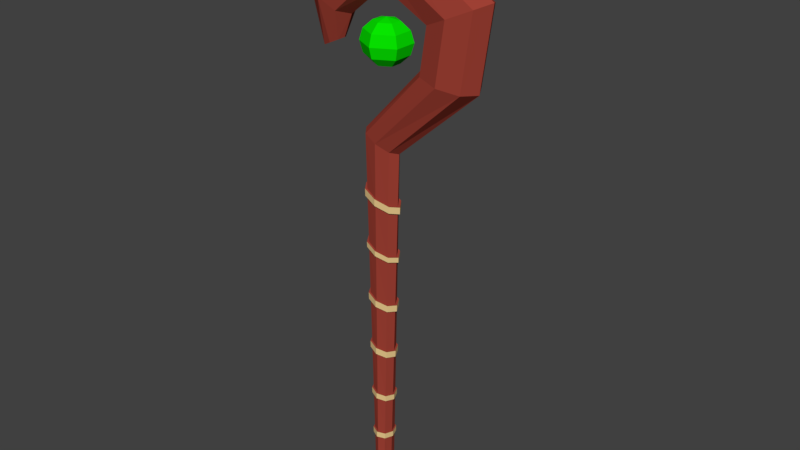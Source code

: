 # Source: staff_1.blend  (saved by Blender 2.78.0; exported with 4.5.12 LTS)
import bpy
from mathutils import Matrix  # noqa: F401  (used for matrix-valued properties, if any)

bpy.ops.wm.read_factory_settings(use_empty=True)
scene = bpy.context.scene
scene.name = 'Scene'

# ---- collections
col_collection_1 = bpy.data.collections.new('Collection 1'); scene.collection.children.link(col_collection_1)

# ---- materials (node trees are filled in below, after node groups)
mat_material_001 = bpy.data.materials.new('Material.001')
mat_material_001.alpha_threshold = 0.0
mat_material_001.use_transparent_shadow = False
mat_material_001.diffuse_color = (0.3424, 0.05135, 0.03427, 1.0)
mat_material_001.roughness = 0.5
mat_material_002 = bpy.data.materials.new('Material.002')
mat_material_002.alpha_threshold = 0.0
mat_material_002.use_transparent_shadow = False
mat_material_002.diffuse_color = (0.196, 0.196, 0.196, 1.0)
mat_material_002.roughness = 0.5
mat_green = bpy.data.materials.new('Green')
mat_green.alpha_threshold = 0.0
mat_green.use_transparent_shadow = False
mat_green.diffuse_color = (0.002458, 0.8, 0.0, 1.0)
mat_green.roughness = 0.5
mat_cloth = bpy.data.materials.new('Cloth')
mat_cloth.alpha_threshold = 0.0
mat_cloth.use_transparent_shadow = False
mat_cloth.diffuse_color = (0.8, 0.5763, 0.2589, 1.0)
mat_cloth.roughness = 0.5

# ---- material node trees

# ---- world
world_world = bpy.data.worlds.new('World'); scene.world = world_world
world_world.color = (0.05088, 0.05088, 0.05088)
world_world.use_sun_shadow = False
world_world.sun_shadow_jitter_overblur = 0.0
world_world.cycles.sampling_method = 'MANUAL'

# ---- meshes
me_cylinder_008 = bpy.data.meshes.new('Cylinder.008')
me_cylinder_008.from_pydata([(1.211e-08, 0.02574, -0.7361), (0.013, 0.0182, -0.7361), (0.01839, -1.139e-09, -0.7361), (0.013, -0.0182, -0.7361), (1.071e-08, -0.02574, -0.7361), (-0.013, -0.0182, -0.7361), (-0.01839, 2.937e-10, -0.7361), (-0.013, 0.0182, -0.7361), (2.142e-08, 0.02574, -0.03302), (0.03278, 0.0182, -0.04381), (0.04636, 2.868e-09, -0.04828), (0.03278, -0.0182, -0.04381), (4.47e-08, -0.02574, -0.03302), (-0.03278, -0.0182, -0.02223), (-0.04636, -3.713e-09, -0.01776), (-0.03278, 0.0182, -0.02223), (0.1789, 0.05075, 0.1021), (0.2296, 0.03589, 0.09555), (0.2506, -2.618e-08, 0.09282), (0.2296, -0.03589, 0.09555), (0.1789, -0.05075, 0.1021), (0.1282, -0.03589, 0.1087), (0.1072, -3.02e-08, 0.1115), (0.1282, 0.03589, 0.1087), (0.1999, 0.05075, 0.213), (0.2551, 0.03589, 0.2326), (0.278, -6.223e-08, 0.2407), (0.2551, -0.03589, 0.2326), (0.1999, -0.05075, 0.213), (0.1448, -0.03589, 0.1935), (0.1219, -3.909e-08, 0.1854), (0.1448, 0.03589, 0.1935), (0.005262, 0.05075, 0.3031), (0.004727, 0.03589, 0.3555), (0.004506, -9.166e-08, 0.3771), (0.004727, -0.03589, 0.3555), (0.005262, -0.05075, 0.3031), (0.005796, -0.03589, 0.2508), (0.006018, -4.602e-08, 0.2291), (0.005796, 0.03589, 0.2508), (-0.1315, 0.05075, 0.2026), (-0.1666, 0.03589, 0.2242), (-0.1811, -5.535e-08, 0.2331), (-0.1666, -0.03589, 0.2242), (-0.1315, -0.05075, 0.2026), (-0.09651, -0.03589, 0.1811), (-0.082, -4.168e-08, 0.1722), (-0.09651, 0.03589, 0.1811), (-0.1321, 0.01787, 0.1197), (-0.1514, 0.01217, 0.1125), (-0.159, -0.0006602, 0.1095), (-0.1505, -0.0131, 0.1122), (-0.1309, -0.01787, 0.1193), (-0.1117, -0.01217, 0.1264), (-0.1041, 0.0006602, 0.1295), (-0.1125, 0.0131, 0.1267), (0.01278, 0.02762, 0.1053), (0.01278, 0.04784, 0.1203), (0.01278, 0.05525, 0.1408), (0.01278, 0.04784, 0.1612), (0.01278, 0.02762, 0.1762), (0.01278, -1.51e-08, 0.1816), (0.01278, -5.262e-09, 0.09987), (-0.01288, 0.01381, 0.1053), (-0.03167, 0.02392, 0.1203), (-0.03854, 0.02762, 0.1408), (-0.03167, 0.02392, 0.1612), (-0.01288, 0.01381, 0.1762), (-0.01288, -0.01381, 0.1053), (-0.03167, -0.02392, 0.1203), (-0.03854, -0.02762, 0.1408), (-0.03167, -0.02392, 0.1612), (-0.01288, -0.01381, 0.1762), (0.01278, -0.02762, 0.1053), (0.01278, -0.04784, 0.1203), (0.01278, -0.05525, 0.1408), (0.01278, -0.04784, 0.1612), (0.01278, -0.02762, 0.1762), (0.03844, -0.01381, 0.1053), (0.05722, -0.02392, 0.1203), (0.0641, -0.02762, 0.1408), (0.05722, -0.02392, 0.1612), (0.03844, -0.01381, 0.1762), (0.03844, 0.01381, 0.1053), (0.05722, 0.02392, 0.1203), (0.0641, 0.02762, 0.1408), (0.05722, 0.02392, 0.1612), (0.03844, 0.01381, 0.1762), (0.02996, 0.0182, -0.1427), (0.02713, 0.0182, -0.2416), (0.02431, 0.0182, -0.3405), (0.02148, 0.0182, -0.4394), (0.01866, 0.0182, -0.5383), (0.01583, 0.0182, -0.6372), (0.04237, 2.296e-09, -0.1465), (0.03837, 1.723e-09, -0.2448), (0.03438, 1.151e-09, -0.3431), (0.03038, 5.787e-10, -0.4413), (0.02638, 6.247e-12, -0.5396), (0.02239, -5.662e-10, -0.6379), (0.02996, -0.0182, -0.1427), (0.02713, -0.0182, -0.2416), (0.02431, -0.0182, -0.3405), (0.02148, -0.0182, -0.4394), (0.01866, -0.0182, -0.5383), (0.01583, -0.0182, -0.6372), (3.958e-08, -0.02574, -0.1335), (3.492e-08, -0.02574, -0.2339), (3.027e-08, -0.02574, -0.3344), (2.515e-08, -0.02574, -0.4348), (2.049e-08, -0.02574, -0.5352), (1.537e-08, -0.02574, -0.6357), (-0.02996, -0.0182, -0.1242), (-0.02713, -0.0182, -0.2262), (-0.02431, -0.0182, -0.3282), (-0.02148, -0.0182, -0.4302), (-0.01866, -0.0182, -0.5322), (-0.01583, -0.0182, -0.6341), (-0.04237, -3.141e-09, -0.1204), (-0.03837, -2.568e-09, -0.223), (-0.03438, -1.996e-09, -0.3256), (-0.03038, -1.424e-09, -0.4283), (-0.02638, -8.511e-10, -0.5309), (-0.02239, -2.787e-10, -0.6335), (-0.02996, 0.0182, -0.1242), (-0.02713, 0.0182, -0.2262), (-0.02431, 0.0182, -0.3282), (-0.02148, 0.0182, -0.4302), (-0.01866, 0.0182, -0.5322), (-0.01583, 0.0182, -0.6341), (1.35e-08, 0.02574, -0.6357), (1.49e-08, 0.02574, -0.5352), (1.63e-08, 0.02574, -0.4348), (1.77e-08, 0.02574, -0.3344), (1.863e-08, 0.02574, -0.2339), (2.002e-08, 0.02574, -0.1335), (0.0296, 0.0182, -0.1554), (0.04185, 2.222e-09, -0.1592), (0.0296, -0.0182, -0.1554), (3.912e-08, -0.02574, -0.1464), (-0.0296, -0.0182, -0.1373), (-0.04185, -3.067e-09, -0.1336), (-0.0296, 0.0182, -0.1373), (2.002e-08, 0.02574, -0.1464), (0.02685, 0.0182, -0.2515), (0.03797, 1.666e-09, -0.2546), (0.02685, -0.0182, -0.2515), (3.446e-08, -0.02574, -0.244), (-0.02685, -0.0182, -0.2364), (-0.03797, -2.511e-09, -0.2333), (-0.02685, 0.0182, -0.2364), (1.863e-08, 0.02574, -0.244), (0.02394, 0.0182, -0.3532), (0.03386, 1.077e-09, -0.3557), (0.02394, -0.0182, -0.3532), (2.934e-08, -0.02574, -0.3473), (-0.02394, -0.0182, -0.3413), (-0.03386, -1.922e-09, -0.3388), (-0.02394, 0.0182, -0.3413), (1.723e-08, 0.02574, -0.3473), (0.02112, 0.0182, -0.452), (0.02987, 5.058e-10, -0.4538), (0.02112, -0.0182, -0.452), (2.468e-08, -0.02574, -0.4476), (-0.02112, -0.0182, -0.4431), (-0.02987, -1.351e-09, -0.4413), (-0.02112, 0.0182, -0.4431), (1.583e-08, 0.02574, -0.4476), (0.01833, 0.0182, -0.5496), (0.02592, -5.929e-11, -0.5508), (0.01833, -0.0182, -0.5496), (2.002e-08, -0.02574, -0.5467), (-0.01833, -0.0182, -0.5438), (-0.02592, -7.856e-10, -0.5426), (-0.01833, 0.0182, -0.5438), (1.49e-08, 0.02574, -0.5467), (0.01615, 0.0182, -0.6259), (0.02284, -5.008e-10, -0.6266), (0.01615, -0.0182, -0.6259), (1.583e-08, -0.02574, -0.6242), (-0.01615, -0.0182, -0.6225), (-0.02284, -3.441e-10, -0.6218), (-0.01615, 0.0182, -0.6225), (1.35e-08, 0.02574, -0.6242), (0.01857, 0.02092, -0.6259), (0.01819, 0.02092, -0.6372), (0.02626, -5.736e-10, -0.6266), (0.02573, -6.488e-10, -0.6379), (0.01857, -0.02092, -0.6259), (0.01819, -0.02092, -0.6372), (1.63e-08, -0.02959, -0.6242), (1.583e-08, -0.02959, -0.6357), (-0.01857, -0.02092, -0.6225), (-0.01819, -0.02092, -0.6341), (-0.02626, -3.936e-10, -0.6218), (-0.02573, -3.184e-10, -0.6335), (-0.01857, 0.02092, -0.6225), (-0.01819, 0.02092, -0.6341), (1.444e-08, 0.02959, -0.5467), (1.49e-08, 0.02959, -0.5352), (1.583e-08, 0.02959, -0.4476), (1.583e-08, 0.02959, -0.4348), (1.676e-08, 0.02959, -0.3473), (1.723e-08, 0.02959, -0.3344), (1.816e-08, 0.02959, -0.244), (1.816e-08, 0.02959, -0.2339), (1.956e-08, 0.02959, -0.1464), (1.956e-08, 0.02959, -0.1335), (1.35e-08, 0.02959, -0.6357), (0.02144, 0.02092, -0.5383), (0.02469, 0.02092, -0.4394), (0.02794, 0.02092, -0.3405), (0.03119, 0.02092, -0.2416), (0.03444, 0.02092, -0.1427), (0.03032, -3.561e-11, -0.5396), (0.03492, 6.223e-10, -0.4413), (0.03951, 1.325e-09, -0.3431), (0.04411, 1.983e-09, -0.2448), (0.0487, 2.551e-09, -0.1465), (0.02144, -0.02092, -0.5383), (0.02469, -0.02092, -0.4394), (0.02794, -0.02092, -0.3405), (0.03119, -0.02092, -0.2416), (0.03444, -0.02092, -0.1427), (2.095e-08, -0.02959, -0.5352), (2.608e-08, -0.02959, -0.4348), (3.166e-08, -0.02959, -0.3344), (3.679e-08, -0.02959, -0.2339), (4.191e-08, -0.02959, -0.1335), (-0.02144, -0.02092, -0.5322), (-0.02469, -0.02092, -0.4302), (-0.02794, -0.02092, -0.3282), (-0.03119, -0.02092, -0.2262), (-0.03444, -0.02092, -0.1242), (-0.03032, -1.021e-09, -0.5309), (-0.03492, -1.679e-09, -0.4283), (-0.03951, -2.292e-09, -0.3256), (-0.04411, -2.95e-09, -0.223), (-0.0487, -3.698e-09, -0.1204), (-0.02144, 0.02092, -0.5322), (-0.02469, 0.02092, -0.4302), (-0.02794, 0.02092, -0.3282), (-0.03119, 0.02092, -0.2262), (-0.03444, 0.02092, -0.1242), (0.03402, 0.02092, -0.1554), (0.04811, 2.467e-09, -0.1592), (0.03402, -0.02092, -0.1554), (4.144e-08, -0.02959, -0.1464), (-0.03402, -0.02092, -0.1373), (-0.04811, -3.613e-09, -0.1336), (-0.03402, 0.02092, -0.1373), (0.03086, 0.02092, -0.2515), (0.04365, 1.917e-09, -0.2546), (0.03086, -0.02092, -0.2515), (3.632e-08, -0.02959, -0.244), (-0.03086, -0.02092, -0.2364), (-0.04365, -2.884e-09, -0.2333), (-0.03086, 0.02092, -0.2364), (0.02752, 0.02092, -0.3532), (0.03892, 1.24e-09, -0.3557), (0.02752, -0.02092, -0.3532), (3.073e-08, -0.02959, -0.3473), (-0.02752, -0.02092, -0.3413), (-0.03892, -2.208e-09, -0.3388), (-0.02752, 0.02092, -0.3413), (0.02428, 0.02092, -0.452), (0.03433, 5.386e-10, -0.4538), (0.02428, -0.02092, -0.452), (2.561e-08, -0.02959, -0.4476), (-0.02428, -0.02092, -0.4431), (-0.03433, -1.595e-09, -0.4413), (-0.02428, 0.02092, -0.4431), (0.02107, 0.02092, -0.5496), (0.0298, -1.109e-10, -0.5508), (0.02107, -0.02092, -0.5496), (2.049e-08, -0.02959, -0.5467), (-0.02107, -0.02092, -0.5438), (-0.0298, -9.458e-10, -0.5426), (-0.02107, 0.02092, -0.5438), (1.397e-08, 0.02959, -0.6242)], [], [(0, 1, 2, 3, 4, 5, 6, 7), (124, 15, 8, 135), (118, 14, 15, 124), (112, 13, 14, 118), (106, 12, 13, 112), (100, 11, 12, 106), (94, 10, 11, 100), (88, 9, 10, 94), (135, 8, 9, 88), (10, 9, 17, 18), (12, 11, 19, 20), (14, 13, 21, 22), (8, 15, 23, 16), (9, 8, 16, 17), (11, 10, 18, 19), (13, 12, 20, 21), (15, 14, 22, 23), (17, 16, 24, 25), (19, 18, 26, 27), (21, 20, 28, 29), (23, 22, 30, 31), (18, 17, 25, 26), (20, 19, 27, 28), (22, 21, 29, 30), (16, 23, 31, 24), (28, 27, 35, 36), (30, 29, 37, 38), (24, 31, 39, 32), (25, 24, 32, 33), (27, 26, 34, 35), (29, 28, 36, 37), (31, 30, 38, 39), (26, 25, 33, 34), (34, 33, 41, 42), (36, 35, 43, 44), (38, 37, 45, 46), (32, 39, 47, 40), (33, 32, 40, 41), (35, 34, 42, 43), (37, 36, 44, 45), (39, 38, 46, 47), (43, 42, 50, 51), (45, 44, 52, 53), (47, 46, 54, 55), (42, 41, 49, 50), (44, 43, 51, 52), (46, 45, 53, 54), (40, 47, 55, 48), (41, 40, 48, 49), (60, 59, 66, 67), (58, 57, 64, 65), (56, 62, 63), (61, 60, 67), (59, 58, 65, 66), (57, 56, 63, 64), (63, 62, 68), (61, 67, 72), (66, 65, 70, 71), (64, 63, 68, 69), (67, 66, 71, 72), (65, 64, 69, 70), (61, 72, 77), (71, 70, 75, 76), (69, 68, 73, 74), (72, 71, 76, 77), (70, 69, 74, 75), (68, 62, 73), (61, 77, 82), (76, 75, 80, 81), (74, 73, 78, 79), (77, 76, 81, 82), (75, 74, 79, 80), (73, 62, 78), (61, 82, 87), (81, 80, 85, 86), (79, 78, 83, 84), (82, 81, 86, 87), (80, 79, 84, 85), (78, 62, 83), (86, 85, 58, 59), (84, 83, 56, 57), (87, 86, 59, 60), (85, 84, 57, 58), (83, 62, 56), (61, 87, 60), (0, 130, 93, 1), (128, 131, 199, 239), (152, 159, 202, 258), (174, 173, 277, 278), (95, 101, 222, 217), (130, 129, 197, 208), (1, 93, 99, 2), (153, 152, 258, 259), (175, 174, 278, 198), (96, 102, 221, 216), (118, 124, 243, 238), (154, 153, 259, 260), (2, 99, 105, 3), (97, 103, 220, 215), (119, 125, 242, 237), (155, 154, 260, 261), (98, 104, 219, 214), (120, 126, 241, 236), (3, 105, 111, 4), (156, 155, 261, 262), (105, 99, 187, 189), (182, 183, 279, 196), (121, 127, 240, 235), (157, 156, 262, 263), (4, 111, 117, 5), (88, 94, 218, 213), (181, 182, 196, 194), (122, 128, 239, 234), (136, 143, 206, 244), (158, 157, 263, 264), (5, 117, 123, 6), (89, 95, 217, 212), (180, 181, 194, 192), (129, 123, 195, 197), (137, 136, 244, 245), (159, 158, 264, 202), (6, 123, 129, 7), (90, 96, 216, 211), (179, 180, 192, 190), (112, 118, 238, 233), (138, 137, 245, 246), (91, 97, 215, 210), (7, 129, 130, 0), (178, 179, 190, 188), (113, 119, 237, 232), (139, 138, 246, 247), (92, 98, 214, 209), (177, 178, 188, 186), (125, 142, 143, 134), (119, 141, 142, 125), (113, 140, 141, 119), (107, 139, 140, 113), (101, 138, 139, 107), (95, 137, 138, 101), (89, 136, 137, 95), (134, 143, 136, 89), (126, 150, 151, 133), (120, 149, 150, 126), (114, 148, 149, 120), (108, 147, 148, 114), (102, 146, 147, 108), (96, 145, 146, 102), (90, 144, 145, 96), (133, 151, 144, 90), (127, 158, 159, 132), (121, 157, 158, 127), (115, 156, 157, 121), (109, 155, 156, 115), (103, 154, 155, 109), (97, 153, 154, 103), (91, 152, 153, 97), (132, 159, 152, 91), (128, 166, 167, 131), (122, 165, 166, 128), (116, 164, 165, 122), (110, 163, 164, 116), (104, 162, 163, 110), (98, 161, 162, 104), (92, 160, 161, 98), (131, 167, 160, 92), (182, 174, 175, 183), (181, 173, 174, 182), (180, 172, 173, 181), (179, 171, 172, 180), (178, 170, 171, 179), (177, 169, 170, 178), (176, 168, 169, 177), (183, 175, 168, 176), (114, 120, 236, 231), (140, 139, 247, 248), (160, 167, 200, 265), (99, 93, 185, 187), (176, 177, 186, 184), (115, 121, 235, 230), (141, 140, 248, 249), (161, 160, 265, 266), (198, 199, 209, 272), (200, 201, 210, 265), (202, 203, 211, 258), (204, 205, 212, 251), (206, 207, 213, 244), (272, 209, 214, 273), (265, 210, 215, 266), (258, 211, 216, 259), (251, 212, 217, 252), (244, 213, 218, 245), (273, 214, 219, 274), (266, 215, 220, 267), (259, 216, 221, 260), (252, 217, 222, 253), (245, 218, 223, 246), (274, 219, 224, 275), (267, 220, 225, 268), (260, 221, 226, 261), (253, 222, 227, 254), (246, 223, 228, 247), (275, 224, 229, 276), (268, 225, 230, 269), (261, 226, 231, 262), (254, 227, 232, 255), (247, 228, 233, 248), (276, 229, 234, 277), (269, 230, 235, 270), (262, 231, 236, 263), (255, 232, 237, 256), (248, 233, 238, 249), (277, 234, 239, 278), (270, 235, 240, 271), (263, 236, 241, 264), (256, 237, 242, 257), (249, 238, 243, 250), (278, 239, 199, 198), (271, 240, 201, 200), (264, 241, 203, 202), (257, 242, 205, 204), (250, 243, 207, 206), (208, 279, 184, 185), (185, 184, 186, 187), (187, 186, 188, 189), (189, 188, 190, 191), (191, 190, 192, 193), (193, 192, 194, 195), (195, 194, 196, 197), (197, 196, 279, 208), (94, 100, 223, 218), (173, 172, 276, 277), (127, 132, 201, 240), (111, 105, 189, 191), (172, 171, 275, 276), (126, 133, 203, 241), (104, 110, 224, 219), (171, 170, 274, 275), (151, 150, 257, 204), (125, 134, 205, 242), (103, 109, 225, 220), (170, 169, 273, 274), (150, 149, 256, 257), (124, 135, 207, 243), (102, 108, 226, 221), (169, 168, 272, 273), (149, 148, 255, 256), (101, 107, 227, 222), (168, 175, 198, 272), (148, 147, 254, 255), (100, 106, 228, 223), (147, 146, 253, 254), (117, 111, 191, 193), (146, 145, 252, 253), (110, 116, 229, 224), (167, 166, 271, 200), (145, 144, 251, 252), (109, 115, 230, 225), (93, 130, 208, 185), (166, 165, 270, 271), (144, 151, 204, 251), (108, 114, 231, 226), (131, 92, 209, 199), (165, 164, 269, 270), (107, 113, 232, 227), (132, 91, 210, 201), (164, 163, 268, 269), (106, 112, 233, 228), (133, 90, 211, 203), (163, 162, 267, 268), (143, 142, 250, 206), (123, 117, 193, 195), (134, 89, 212, 205), (162, 161, 266, 267), (142, 141, 249, 250), (116, 122, 234, 229), (183, 176, 184, 279), (135, 88, 213, 207)])
me_cylinder_008.polygons.foreach_set('material_index', [0, 0, 0, 0, 0, 0, 0, 0, 0, 0, 0, 0, 0, 0, 0, 0, 0, 0, 0, 0, 0, 0, 0, 0, 0, 0, 0, 0, 0, 0, 0, 0, 0, 0, 0, 0, 0, 0, 0, 0, 0, 0, 0, 0, 0, 0, 0, 0, 0, 2, 2, 2, 2, 2, 2, 2, 2, 2, 2, 2, 2, 2, 2, 2, 2, 2, 2, 2, 2, 2, 2, 2, 2, 2, 2, 2, 2, 2, 2, 2, 2, 2, 2, 2, 2, 0, 0, 0, 0, 0, 0, 0, 0, 0, 0, 0, 0, 0, 0, 0, 0, 0, 0, 0, 0, 0, 0, 0, 0, 0, 0, 0, 0, 0, 0, 0, 0, 0, 0, 0, 0, 0, 0, 0, 0, 0, 0, 0, 0, 0, 0, 0, 0, 0, 0, 0, 0, 0, 0, 0, 0, 0, 0, 0, 0, 0, 0, 0, 0, 0, 0, 0, 0, 0, 0, 0, 0, 0, 0, 0, 0, 0, 0, 0, 0, 0, 0, 0, 0, 0, 0, 0, 0, 0, 0, 0, 0, 0, 0, 0, 0, 3, 3, 3, 3, 3, 3, 3, 3, 3, 3, 3, 3, 3, 3, 3, 3, 3, 3, 3, 3, 3, 3, 3, 3, 3, 3, 3, 3, 3, 3, 3, 3, 3, 3, 3, 3, 3, 3, 3, 3, 3, 3, 3, 3, 3, 3, 3, 3, 0, 0, 0, 0, 0, 0, 0, 0, 0, 0, 0, 0, 0, 0, 0, 0, 0, 0, 0, 0, 0, 0, 0, 0, 0, 0, 0, 0, 0, 0, 0, 0, 0, 0, 0, 0, 0, 0, 0, 0, 0, 0, 0, 0, 0, 0, 0, 0])
me_cylinder_008.materials.append(mat_material_001)
me_cylinder_008.materials.append(mat_material_002)
me_cylinder_008.materials.append(mat_green)
me_cylinder_008.materials.append(mat_cloth)
me_cylinder_008.use_remesh_preserve_volume = False
me_cylinder_008.use_remesh_preserve_attributes = False
me_cylinder_008.use_mirror_vertex_groups = False
me_cylinder_008.update()

# ---- objects
ob_staff_1 = bpy.data.objects.new('Staff_1', me_cylinder_008)

# ---- transforms, parenting, visibility, modifiers, constraints
ob_staff_1.location = (0.0, 0.0, 0.0)
ob_staff_1.scale = (1.0, 1.0, 1.285)
ob_staff_1.lineart.crease_threshold = 0.0

# ---- collection membership
col_collection_1.objects.link(ob_staff_1)

# ---- scene / render settings (as saved in the file)
scene.frame_start = 1; scene.frame_end = 250; scene.frame_set(1)
scene.render.engine = 'BLENDER_EEVEE_NEXT'
scene.render.resolution_percentage = 50
scene.render.dither_intensity = 0.0
scene.cycles.use_denoising = False
scene.cycles.samples = 128
scene.cycles.sampling_pattern = 'TABULATED_SOBOL'
scene.cycles.light_sampling_threshold = 0.0
scene.cycles.use_adaptive_sampling = False
scene.cycles.use_light_tree = False
scene.cycles.blur_glossy = 0.0
scene.cycles.sample_clamp_indirect = 0.0
scene.view_settings.view_transform = 'Standard'
bpy.context.view_layer.update()

# ---- added for rendering (the .blend has no active camera and no usable light): camera, sun
cam_auto = bpy.data.cameras.new('AutoCamera')
cam_auto.lens = 50.0
cam_auto.sensor_width = 36.0
cam_auto.clip_end = 1000.0
ob_auto_camera = bpy.data.objects.new('AutoCamera', cam_auto)
scene.collection.objects.link(ob_auto_camera)
ob_auto_camera.location = (1.44264, -1.67303, 0.884644)
ob_auto_camera.rotation_euler = (1.09748, -7.21219e-08, 0.694738)
scene.camera = ob_auto_camera
light_auto_sun = bpy.data.lights.new('AutoSun', 'SUN')
light_auto_sun.energy = 3.0
light_auto_sun.angle = 0.0523599
ob_auto_sun = bpy.data.objects.new('AutoSun', light_auto_sun)
scene.collection.objects.link(ob_auto_sun)
ob_auto_sun.rotation_euler = (0.872665, 0.174533, 0.523599)
bpy.context.view_layer.update()
